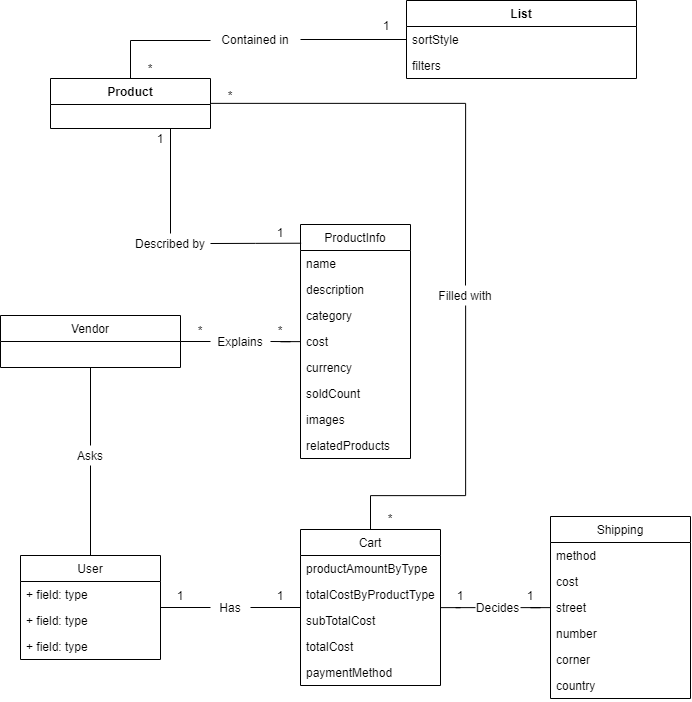

The diagram above was exported from draw.io. Its source (the exported page's mxGraphModel, read from the mxfile embedded in the PNG):
<mxGraphModel dx="1710" dy="1443" grid="1" gridSize="10" guides="1" tooltips="1" connect="1" arrows="1" fold="1" page="1" pageScale="1" pageWidth="827" pageHeight="1169" math="0" shadow="0">
  <root>
    <mxCell id="0" />
    <mxCell id="1" parent="0" />
    <mxCell id="neffeC4-5bOlAyoO5iew-133" style="edgeStyle=orthogonalEdgeStyle;rounded=0;orthogonalLoop=1;jettySize=auto;html=1;fontSize=12;endArrow=none;endFill=0;strokeColor=#000000;" edge="1" parent="1" source="VQTmQkn1Iq67a3dxknTd-5" target="neffeC4-5bOlAyoO5iew-11">
      <mxGeometry relative="1" as="geometry">
        <Array as="points">
          <mxPoint x="110" y="285" />
        </Array>
      </mxGeometry>
    </mxCell>
    <mxCell id="VQTmQkn1Iq67a3dxknTd-5" value="Product" style="swimlane;fontStyle=1;align=center;verticalAlign=top;childLayout=stackLayout;horizontal=1;startSize=26;horizontalStack=0;resizeParent=1;resizeParentMax=0;resizeLast=0;collapsible=1;marginBottom=0;" parent="1" vertex="1">
      <mxGeometry x="30" y="323" width="160" height="50" as="geometry" />
    </mxCell>
    <mxCell id="VQTmQkn1Iq67a3dxknTd-9" value="List" style="swimlane;fontStyle=1;align=center;verticalAlign=top;childLayout=stackLayout;horizontal=1;startSize=26;horizontalStack=0;resizeParent=1;resizeParentMax=0;resizeLast=0;collapsible=1;marginBottom=0;" parent="1" vertex="1">
      <mxGeometry x="386" y="245" width="230" height="78" as="geometry">
        <mxRectangle x="386" y="245" width="50" height="26" as="alternateBounds" />
      </mxGeometry>
    </mxCell>
    <mxCell id="neffeC4-5bOlAyoO5iew-55" value="sortStyle" style="text;strokeColor=none;fillColor=none;align=left;verticalAlign=top;spacingLeft=4;spacingRight=4;overflow=hidden;rotatable=0;points=[[0,0.5],[1,0.5]];portConstraint=eastwest;fontSize=12;" vertex="1" parent="VQTmQkn1Iq67a3dxknTd-9">
      <mxGeometry y="26" width="230" height="26" as="geometry" />
    </mxCell>
    <mxCell id="neffeC4-5bOlAyoO5iew-56" value="filters" style="text;strokeColor=none;fillColor=none;align=left;verticalAlign=top;spacingLeft=4;spacingRight=4;overflow=hidden;rotatable=0;points=[[0,0.5],[1,0.5]];portConstraint=eastwest;fontSize=12;" vertex="1" parent="VQTmQkn1Iq67a3dxknTd-9">
      <mxGeometry y="52" width="230" height="26" as="geometry" />
    </mxCell>
    <mxCell id="neffeC4-5bOlAyoO5iew-60" style="edgeStyle=orthogonalEdgeStyle;rounded=0;orthogonalLoop=1;jettySize=auto;html=1;exitX=1;exitY=0.5;exitDx=0;exitDy=0;entryX=0;entryY=0.5;entryDx=0;entryDy=0;fontSize=12;endArrow=none;endFill=0;strokeColor=#000000;" edge="1" parent="1" source="neffeC4-5bOlAyoO5iew-2" target="neffeC4-5bOlAyoO5iew-59">
      <mxGeometry relative="1" as="geometry" />
    </mxCell>
    <mxCell id="neffeC4-5bOlAyoO5iew-2" value="Vendor" style="swimlane;fontStyle=0;childLayout=stackLayout;horizontal=1;startSize=26;fillColor=none;horizontalStack=0;resizeParent=1;resizeParentMax=0;resizeLast=0;collapsible=1;marginBottom=0;" vertex="1" parent="1">
      <mxGeometry x="-20" y="560" width="180" height="52" as="geometry" />
    </mxCell>
    <mxCell id="neffeC4-5bOlAyoO5iew-131" style="edgeStyle=orthogonalEdgeStyle;rounded=0;orthogonalLoop=1;jettySize=auto;html=1;fontSize=12;endArrow=none;endFill=0;strokeColor=#000000;" edge="1" parent="1" source="neffeC4-5bOlAyoO5iew-11" target="VQTmQkn1Iq67a3dxknTd-9">
      <mxGeometry relative="1" as="geometry">
        <Array as="points">
          <mxPoint x="280" y="284" />
          <mxPoint x="280" y="284" />
        </Array>
      </mxGeometry>
    </mxCell>
    <mxCell id="neffeC4-5bOlAyoO5iew-11" value="Contained in" style="text;html=1;strokeColor=none;fillColor=none;align=center;verticalAlign=middle;whiteSpace=wrap;rounded=0;" vertex="1" parent="1">
      <mxGeometry x="190" y="274" width="90" height="20" as="geometry" />
    </mxCell>
    <mxCell id="neffeC4-5bOlAyoO5iew-13" value="*" style="text;html=1;strokeColor=none;fillColor=none;align=center;verticalAlign=middle;whiteSpace=wrap;rounded=0;fontSize=12;" vertex="1" parent="1">
      <mxGeometry x="110" y="303" width="40" height="20" as="geometry" />
    </mxCell>
    <mxCell id="neffeC4-5bOlAyoO5iew-14" value="1" style="text;html=1;strokeColor=none;fillColor=none;align=center;verticalAlign=middle;whiteSpace=wrap;rounded=0;fontSize=12;" vertex="1" parent="1">
      <mxGeometry x="346" y="260" width="40" height="20" as="geometry" />
    </mxCell>
    <mxCell id="neffeC4-5bOlAyoO5iew-32" value="ProductInfo" style="swimlane;fontStyle=0;childLayout=stackLayout;horizontal=1;startSize=26;fillColor=none;horizontalStack=0;resizeParent=1;resizeParentMax=0;resizeLast=0;collapsible=1;marginBottom=0;fontSize=12;" vertex="1" parent="1">
      <mxGeometry x="280" y="469" width="110" height="234" as="geometry" />
    </mxCell>
    <mxCell id="neffeC4-5bOlAyoO5iew-52" value="name" style="text;strokeColor=none;fillColor=none;align=left;verticalAlign=top;spacingLeft=4;spacingRight=4;overflow=hidden;rotatable=0;points=[[0,0.5],[1,0.5]];portConstraint=eastwest;fontSize=12;" vertex="1" parent="neffeC4-5bOlAyoO5iew-32">
      <mxGeometry y="26" width="110" height="26" as="geometry" />
    </mxCell>
    <mxCell id="neffeC4-5bOlAyoO5iew-53" value="description" style="text;strokeColor=none;fillColor=none;align=left;verticalAlign=top;spacingLeft=4;spacingRight=4;overflow=hidden;rotatable=0;points=[[0,0.5],[1,0.5]];portConstraint=eastwest;fontSize=12;" vertex="1" parent="neffeC4-5bOlAyoO5iew-32">
      <mxGeometry y="52" width="110" height="26" as="geometry" />
    </mxCell>
    <mxCell id="neffeC4-5bOlAyoO5iew-37" value="category" style="text;strokeColor=none;fillColor=none;align=left;verticalAlign=top;spacingLeft=4;spacingRight=4;overflow=hidden;rotatable=0;points=[[0,0.5],[1,0.5]];portConstraint=eastwest;fontSize=12;" vertex="1" parent="neffeC4-5bOlAyoO5iew-32">
      <mxGeometry y="78" width="110" height="26" as="geometry" />
    </mxCell>
    <mxCell id="neffeC4-5bOlAyoO5iew-38" value="cost" style="text;strokeColor=none;fillColor=none;align=left;verticalAlign=top;spacingLeft=4;spacingRight=4;overflow=hidden;rotatable=0;points=[[0,0.5],[1,0.5]];portConstraint=eastwest;fontSize=12;" vertex="1" parent="neffeC4-5bOlAyoO5iew-32">
      <mxGeometry y="104" width="110" height="26" as="geometry" />
    </mxCell>
    <mxCell id="neffeC4-5bOlAyoO5iew-39" value="currency" style="text;strokeColor=none;fillColor=none;align=left;verticalAlign=top;spacingLeft=4;spacingRight=4;overflow=hidden;rotatable=0;points=[[0,0.5],[1,0.5]];portConstraint=eastwest;fontSize=12;" vertex="1" parent="neffeC4-5bOlAyoO5iew-32">
      <mxGeometry y="130" width="110" height="26" as="geometry" />
    </mxCell>
    <mxCell id="neffeC4-5bOlAyoO5iew-40" value="soldCount" style="text;strokeColor=none;fillColor=none;align=left;verticalAlign=top;spacingLeft=4;spacingRight=4;overflow=hidden;rotatable=0;points=[[0,0.5],[1,0.5]];portConstraint=eastwest;fontSize=12;" vertex="1" parent="neffeC4-5bOlAyoO5iew-32">
      <mxGeometry y="156" width="110" height="26" as="geometry" />
    </mxCell>
    <mxCell id="neffeC4-5bOlAyoO5iew-41" value="images" style="text;strokeColor=none;fillColor=none;align=left;verticalAlign=top;spacingLeft=4;spacingRight=4;overflow=hidden;rotatable=0;points=[[0,0.5],[1,0.5]];portConstraint=eastwest;fontSize=12;" vertex="1" parent="neffeC4-5bOlAyoO5iew-32">
      <mxGeometry y="182" width="110" height="26" as="geometry" />
    </mxCell>
    <mxCell id="neffeC4-5bOlAyoO5iew-42" value="relatedProducts" style="text;strokeColor=none;fillColor=none;align=left;verticalAlign=top;spacingLeft=4;spacingRight=4;overflow=hidden;rotatable=0;points=[[0,0.5],[1,0.5]];portConstraint=eastwest;fontSize=12;" vertex="1" parent="neffeC4-5bOlAyoO5iew-32">
      <mxGeometry y="208" width="110" height="26" as="geometry" />
    </mxCell>
    <mxCell id="neffeC4-5bOlAyoO5iew-47" style="edgeStyle=orthogonalEdgeStyle;rounded=0;orthogonalLoop=1;jettySize=auto;html=1;entryX=0.006;entryY=0.08;entryDx=0;entryDy=0;entryPerimeter=0;fontSize=12;endArrow=none;endFill=0;strokeColor=#000000;startArrow=none;exitX=1;exitY=0.5;exitDx=0;exitDy=0;" edge="1" parent="1" source="neffeC4-5bOlAyoO5iew-48" target="neffeC4-5bOlAyoO5iew-32">
      <mxGeometry relative="1" as="geometry">
        <mxPoint x="260" y="429" as="sourcePoint" />
      </mxGeometry>
    </mxCell>
    <mxCell id="neffeC4-5bOlAyoO5iew-48" value="Described by" style="text;html=1;strokeColor=none;fillColor=none;align=center;verticalAlign=middle;whiteSpace=wrap;rounded=0;fontSize=12;" vertex="1" parent="1">
      <mxGeometry x="110" y="478" width="80" height="20" as="geometry" />
    </mxCell>
    <mxCell id="neffeC4-5bOlAyoO5iew-49" value="" style="edgeStyle=orthogonalEdgeStyle;rounded=0;orthogonalLoop=1;jettySize=auto;html=1;entryX=0.5;entryY=0;entryDx=0;entryDy=0;fontSize=12;endArrow=none;endFill=0;strokeColor=#000000;exitX=0.75;exitY=1;exitDx=0;exitDy=0;" edge="1" parent="1" source="VQTmQkn1Iq67a3dxknTd-5" target="neffeC4-5bOlAyoO5iew-48">
      <mxGeometry relative="1" as="geometry">
        <mxPoint x="190" y="386" as="sourcePoint" />
        <mxPoint x="280.6600000000001" y="483.55999999999995" as="targetPoint" />
      </mxGeometry>
    </mxCell>
    <mxCell id="neffeC4-5bOlAyoO5iew-50" value="1" style="text;html=1;strokeColor=none;fillColor=none;align=center;verticalAlign=middle;whiteSpace=wrap;rounded=0;fontSize=12;" vertex="1" parent="1">
      <mxGeometry x="120" y="373" width="40" height="20" as="geometry" />
    </mxCell>
    <mxCell id="neffeC4-5bOlAyoO5iew-51" value="1" style="text;html=1;strokeColor=none;fillColor=none;align=center;verticalAlign=middle;whiteSpace=wrap;rounded=0;fontSize=12;" vertex="1" parent="1">
      <mxGeometry x="240" y="467" width="40" height="20" as="geometry" />
    </mxCell>
    <mxCell id="neffeC4-5bOlAyoO5iew-61" style="edgeStyle=orthogonalEdgeStyle;rounded=0;orthogonalLoop=1;jettySize=auto;html=1;exitX=1;exitY=0.5;exitDx=0;exitDy=0;fontSize=12;endArrow=none;endFill=0;strokeColor=#000000;" edge="1" parent="1" source="neffeC4-5bOlAyoO5iew-59" target="neffeC4-5bOlAyoO5iew-32">
      <mxGeometry relative="1" as="geometry" />
    </mxCell>
    <mxCell id="neffeC4-5bOlAyoO5iew-59" value="Explains" style="text;html=1;strokeColor=none;fillColor=none;align=center;verticalAlign=middle;whiteSpace=wrap;rounded=0;fontSize=12;" vertex="1" parent="1">
      <mxGeometry x="190" y="576" width="60" height="20" as="geometry" />
    </mxCell>
    <mxCell id="neffeC4-5bOlAyoO5iew-62" value="*" style="text;html=1;strokeColor=none;fillColor=none;align=center;verticalAlign=middle;whiteSpace=wrap;rounded=0;fontSize=12;" vertex="1" parent="1">
      <mxGeometry x="160" y="565" width="40" height="20" as="geometry" />
    </mxCell>
    <mxCell id="neffeC4-5bOlAyoO5iew-63" value="*" style="text;html=1;strokeColor=none;fillColor=none;align=center;verticalAlign=middle;whiteSpace=wrap;rounded=0;fontSize=12;" vertex="1" parent="1">
      <mxGeometry x="240" y="565" width="40" height="20" as="geometry" />
    </mxCell>
    <mxCell id="neffeC4-5bOlAyoO5iew-68" style="edgeStyle=orthogonalEdgeStyle;rounded=0;orthogonalLoop=1;jettySize=auto;html=1;entryX=0.5;entryY=1;entryDx=0;entryDy=0;fontSize=12;endArrow=none;endFill=0;strokeColor=#000000;startArrow=none;" edge="1" parent="1" source="neffeC4-5bOlAyoO5iew-69" target="neffeC4-5bOlAyoO5iew-2">
      <mxGeometry relative="1" as="geometry" />
    </mxCell>
    <mxCell id="neffeC4-5bOlAyoO5iew-64" value="User" style="swimlane;fontStyle=0;childLayout=stackLayout;horizontal=1;startSize=26;fillColor=none;horizontalStack=0;resizeParent=1;resizeParentMax=0;resizeLast=0;collapsible=1;marginBottom=0;fontSize=12;" vertex="1" parent="1">
      <mxGeometry y="800" width="140" height="104" as="geometry" />
    </mxCell>
    <mxCell id="neffeC4-5bOlAyoO5iew-65" value="+ field: type" style="text;strokeColor=none;fillColor=none;align=left;verticalAlign=top;spacingLeft=4;spacingRight=4;overflow=hidden;rotatable=0;points=[[0,0.5],[1,0.5]];portConstraint=eastwest;" vertex="1" parent="neffeC4-5bOlAyoO5iew-64">
      <mxGeometry y="26" width="140" height="26" as="geometry" />
    </mxCell>
    <mxCell id="neffeC4-5bOlAyoO5iew-66" value="+ field: type" style="text;strokeColor=none;fillColor=none;align=left;verticalAlign=top;spacingLeft=4;spacingRight=4;overflow=hidden;rotatable=0;points=[[0,0.5],[1,0.5]];portConstraint=eastwest;" vertex="1" parent="neffeC4-5bOlAyoO5iew-64">
      <mxGeometry y="52" width="140" height="26" as="geometry" />
    </mxCell>
    <mxCell id="neffeC4-5bOlAyoO5iew-67" value="+ field: type" style="text;strokeColor=none;fillColor=none;align=left;verticalAlign=top;spacingLeft=4;spacingRight=4;overflow=hidden;rotatable=0;points=[[0,0.5],[1,0.5]];portConstraint=eastwest;" vertex="1" parent="neffeC4-5bOlAyoO5iew-64">
      <mxGeometry y="78" width="140" height="26" as="geometry" />
    </mxCell>
    <mxCell id="neffeC4-5bOlAyoO5iew-69" value="Asks" style="text;html=1;strokeColor=none;fillColor=none;align=center;verticalAlign=middle;whiteSpace=wrap;rounded=0;fontSize=12;" vertex="1" parent="1">
      <mxGeometry x="50" y="690" width="40" height="20" as="geometry" />
    </mxCell>
    <mxCell id="neffeC4-5bOlAyoO5iew-71" value="" style="edgeStyle=orthogonalEdgeStyle;rounded=0;orthogonalLoop=1;jettySize=auto;html=1;entryX=0.5;entryY=1;entryDx=0;entryDy=0;fontSize=12;endArrow=none;endFill=0;strokeColor=#000000;" edge="1" parent="1" source="neffeC4-5bOlAyoO5iew-64" target="neffeC4-5bOlAyoO5iew-69">
      <mxGeometry relative="1" as="geometry">
        <mxPoint x="70" y="800" as="sourcePoint" />
        <mxPoint x="70" y="612" as="targetPoint" />
      </mxGeometry>
    </mxCell>
    <mxCell id="neffeC4-5bOlAyoO5iew-72" value="Cart" style="swimlane;fontStyle=0;childLayout=stackLayout;horizontal=1;startSize=26;fillColor=none;horizontalStack=0;resizeParent=1;resizeParentMax=0;resizeLast=0;collapsible=1;marginBottom=0;fontSize=12;" vertex="1" parent="1">
      <mxGeometry x="280" y="774" width="140" height="156" as="geometry" />
    </mxCell>
    <mxCell id="neffeC4-5bOlAyoO5iew-73" value="productAmountByType" style="text;strokeColor=none;fillColor=none;align=left;verticalAlign=top;spacingLeft=4;spacingRight=4;overflow=hidden;rotatable=0;points=[[0,0.5],[1,0.5]];portConstraint=eastwest;" vertex="1" parent="neffeC4-5bOlAyoO5iew-72">
      <mxGeometry y="26" width="140" height="26" as="geometry" />
    </mxCell>
    <mxCell id="neffeC4-5bOlAyoO5iew-136" value="totalCostByProductType" style="text;strokeColor=none;fillColor=none;align=left;verticalAlign=top;spacingLeft=4;spacingRight=4;overflow=hidden;rotatable=0;points=[[0,0.5],[1,0.5]];portConstraint=eastwest;fontSize=12;" vertex="1" parent="neffeC4-5bOlAyoO5iew-72">
      <mxGeometry y="52" width="140" height="26" as="geometry" />
    </mxCell>
    <mxCell id="neffeC4-5bOlAyoO5iew-74" value="subTotalCost" style="text;strokeColor=none;fillColor=none;align=left;verticalAlign=top;spacingLeft=4;spacingRight=4;overflow=hidden;rotatable=0;points=[[0,0.5],[1,0.5]];portConstraint=eastwest;" vertex="1" parent="neffeC4-5bOlAyoO5iew-72">
      <mxGeometry y="78" width="140" height="26" as="geometry" />
    </mxCell>
    <mxCell id="neffeC4-5bOlAyoO5iew-99" value="totalCost" style="text;strokeColor=none;fillColor=none;align=left;verticalAlign=top;spacingLeft=4;spacingRight=4;overflow=hidden;rotatable=0;points=[[0,0.5],[1,0.5]];portConstraint=eastwest;fontSize=12;" vertex="1" parent="neffeC4-5bOlAyoO5iew-72">
      <mxGeometry y="104" width="140" height="26" as="geometry" />
    </mxCell>
    <mxCell id="neffeC4-5bOlAyoO5iew-100" value="paymentMethod" style="text;strokeColor=none;fillColor=none;align=left;verticalAlign=top;spacingLeft=4;spacingRight=4;overflow=hidden;rotatable=0;points=[[0,0.5],[1,0.5]];portConstraint=eastwest;fontSize=12;" vertex="1" parent="neffeC4-5bOlAyoO5iew-72">
      <mxGeometry y="130" width="140" height="26" as="geometry" />
    </mxCell>
    <mxCell id="neffeC4-5bOlAyoO5iew-80" style="edgeStyle=orthogonalEdgeStyle;rounded=0;orthogonalLoop=1;jettySize=auto;html=1;fontSize=12;endArrow=none;endFill=0;strokeColor=#000000;" edge="1" parent="1" source="neffeC4-5bOlAyoO5iew-78" target="neffeC4-5bOlAyoO5iew-72">
      <mxGeometry relative="1" as="geometry" />
    </mxCell>
    <mxCell id="neffeC4-5bOlAyoO5iew-83" style="edgeStyle=orthogonalEdgeStyle;rounded=0;orthogonalLoop=1;jettySize=auto;html=1;fontSize=12;endArrow=none;endFill=0;strokeColor=#000000;" edge="1" parent="1" source="neffeC4-5bOlAyoO5iew-78" target="neffeC4-5bOlAyoO5iew-64">
      <mxGeometry relative="1" as="geometry" />
    </mxCell>
    <mxCell id="neffeC4-5bOlAyoO5iew-78" value="Has" style="text;html=1;strokeColor=none;fillColor=none;align=center;verticalAlign=middle;whiteSpace=wrap;rounded=0;fontSize=12;" vertex="1" parent="1">
      <mxGeometry x="190" y="842" width="40" height="20" as="geometry" />
    </mxCell>
    <mxCell id="neffeC4-5bOlAyoO5iew-137" style="edgeStyle=orthogonalEdgeStyle;rounded=0;orthogonalLoop=1;jettySize=auto;html=1;fontSize=12;endArrow=none;endFill=0;strokeColor=#000000;exitX=0.5;exitY=0;exitDx=0;exitDy=0;" edge="1" parent="1" source="neffeC4-5bOlAyoO5iew-85" target="VQTmQkn1Iq67a3dxknTd-5">
      <mxGeometry relative="1" as="geometry">
        <Array as="points">
          <mxPoint x="445" y="348" />
        </Array>
      </mxGeometry>
    </mxCell>
    <mxCell id="neffeC4-5bOlAyoO5iew-85" value="Filled with" style="text;html=1;strokeColor=none;fillColor=none;align=center;verticalAlign=middle;whiteSpace=wrap;rounded=0;fontSize=12;" vertex="1" parent="1">
      <mxGeometry x="400" y="530" width="90" height="20" as="geometry" />
    </mxCell>
    <mxCell id="neffeC4-5bOlAyoO5iew-89" style="edgeStyle=orthogonalEdgeStyle;rounded=0;orthogonalLoop=1;jettySize=auto;html=1;fontSize=12;endArrow=none;endFill=0;strokeColor=#000000;exitX=0.5;exitY=0;exitDx=0;exitDy=0;" edge="1" parent="1" source="neffeC4-5bOlAyoO5iew-72" target="neffeC4-5bOlAyoO5iew-85">
      <mxGeometry relative="1" as="geometry">
        <mxPoint x="500" y="780" as="sourcePoint" />
        <Array as="points">
          <mxPoint x="350" y="740" />
        </Array>
      </mxGeometry>
    </mxCell>
    <mxCell id="neffeC4-5bOlAyoO5iew-108" value="Shipping" style="swimlane;fontStyle=0;childLayout=stackLayout;horizontal=1;startSize=26;fillColor=none;horizontalStack=0;resizeParent=1;resizeParentMax=0;resizeLast=0;collapsible=1;marginBottom=0;fontSize=12;" vertex="1" parent="1">
      <mxGeometry x="530" y="761" width="140" height="182" as="geometry" />
    </mxCell>
    <mxCell id="neffeC4-5bOlAyoO5iew-109" value="method" style="text;strokeColor=none;fillColor=none;align=left;verticalAlign=top;spacingLeft=4;spacingRight=4;overflow=hidden;rotatable=0;points=[[0,0.5],[1,0.5]];portConstraint=eastwest;" vertex="1" parent="neffeC4-5bOlAyoO5iew-108">
      <mxGeometry y="26" width="140" height="26" as="geometry" />
    </mxCell>
    <mxCell id="neffeC4-5bOlAyoO5iew-110" value="cost" style="text;strokeColor=none;fillColor=none;align=left;verticalAlign=top;spacingLeft=4;spacingRight=4;overflow=hidden;rotatable=0;points=[[0,0.5],[1,0.5]];portConstraint=eastwest;" vertex="1" parent="neffeC4-5bOlAyoO5iew-108">
      <mxGeometry y="52" width="140" height="26" as="geometry" />
    </mxCell>
    <mxCell id="neffeC4-5bOlAyoO5iew-111" value="street" style="text;strokeColor=none;fillColor=none;align=left;verticalAlign=top;spacingLeft=4;spacingRight=4;overflow=hidden;rotatable=0;points=[[0,0.5],[1,0.5]];portConstraint=eastwest;" vertex="1" parent="neffeC4-5bOlAyoO5iew-108">
      <mxGeometry y="78" width="140" height="26" as="geometry" />
    </mxCell>
    <mxCell id="neffeC4-5bOlAyoO5iew-112" value="number" style="text;strokeColor=none;fillColor=none;align=left;verticalAlign=top;spacingLeft=4;spacingRight=4;overflow=hidden;rotatable=0;points=[[0,0.5],[1,0.5]];portConstraint=eastwest;fontSize=12;" vertex="1" parent="neffeC4-5bOlAyoO5iew-108">
      <mxGeometry y="104" width="140" height="26" as="geometry" />
    </mxCell>
    <mxCell id="neffeC4-5bOlAyoO5iew-113" value="corner" style="text;strokeColor=none;fillColor=none;align=left;verticalAlign=top;spacingLeft=4;spacingRight=4;overflow=hidden;rotatable=0;points=[[0,0.5],[1,0.5]];portConstraint=eastwest;fontSize=12;" vertex="1" parent="neffeC4-5bOlAyoO5iew-108">
      <mxGeometry y="130" width="140" height="26" as="geometry" />
    </mxCell>
    <mxCell id="neffeC4-5bOlAyoO5iew-114" value="country" style="text;strokeColor=none;fillColor=none;align=left;verticalAlign=top;spacingLeft=4;spacingRight=4;overflow=hidden;rotatable=0;points=[[0,0.5],[1,0.5]];portConstraint=eastwest;fontSize=12;" vertex="1" parent="neffeC4-5bOlAyoO5iew-108">
      <mxGeometry y="156" width="140" height="26" as="geometry" />
    </mxCell>
    <mxCell id="neffeC4-5bOlAyoO5iew-119" style="edgeStyle=orthogonalEdgeStyle;rounded=0;orthogonalLoop=1;jettySize=auto;html=1;fontSize=12;endArrow=none;endFill=0;strokeColor=#000000;" edge="1" parent="1" source="neffeC4-5bOlAyoO5iew-117" target="neffeC4-5bOlAyoO5iew-108">
      <mxGeometry relative="1" as="geometry" />
    </mxCell>
    <mxCell id="neffeC4-5bOlAyoO5iew-117" value="Decides" style="text;html=1;strokeColor=none;fillColor=none;align=center;verticalAlign=middle;whiteSpace=wrap;rounded=0;fontSize=12;" vertex="1" parent="1">
      <mxGeometry x="455" y="842" width="45" height="20" as="geometry" />
    </mxCell>
    <mxCell id="neffeC4-5bOlAyoO5iew-118" style="edgeStyle=orthogonalEdgeStyle;rounded=0;orthogonalLoop=1;jettySize=auto;html=1;fontSize=12;endArrow=none;endFill=0;strokeColor=#000000;" edge="1" parent="1" source="neffeC4-5bOlAyoO5iew-72" target="neffeC4-5bOlAyoO5iew-117">
      <mxGeometry relative="1" as="geometry" />
    </mxCell>
    <mxCell id="neffeC4-5bOlAyoO5iew-121" value="*" style="text;html=1;strokeColor=none;fillColor=none;align=center;verticalAlign=middle;whiteSpace=wrap;rounded=0;fontSize=12;" vertex="1" parent="1">
      <mxGeometry x="350" y="753" width="40" height="20" as="geometry" />
    </mxCell>
    <mxCell id="neffeC4-5bOlAyoO5iew-123" value="1" style="text;html=1;strokeColor=none;fillColor=none;align=center;verticalAlign=middle;whiteSpace=wrap;rounded=0;fontSize=12;" vertex="1" parent="1">
      <mxGeometry x="420" y="830" width="40" height="20" as="geometry" />
    </mxCell>
    <mxCell id="neffeC4-5bOlAyoO5iew-124" value="1" style="text;html=1;strokeColor=none;fillColor=none;align=center;verticalAlign=middle;whiteSpace=wrap;rounded=0;fontSize=12;" vertex="1" parent="1">
      <mxGeometry x="490" y="830" width="40" height="20" as="geometry" />
    </mxCell>
    <mxCell id="neffeC4-5bOlAyoO5iew-125" value="1" style="text;html=1;strokeColor=none;fillColor=none;align=center;verticalAlign=middle;whiteSpace=wrap;rounded=0;fontSize=12;" vertex="1" parent="1">
      <mxGeometry x="140" y="830" width="40" height="20" as="geometry" />
    </mxCell>
    <mxCell id="neffeC4-5bOlAyoO5iew-126" value="1" style="text;html=1;strokeColor=none;fillColor=none;align=center;verticalAlign=middle;whiteSpace=wrap;rounded=0;fontSize=12;" vertex="1" parent="1">
      <mxGeometry x="240" y="830" width="40" height="20" as="geometry" />
    </mxCell>
    <mxCell id="neffeC4-5bOlAyoO5iew-138" value="*" style="text;html=1;strokeColor=none;fillColor=none;align=center;verticalAlign=middle;whiteSpace=wrap;rounded=0;fontSize=12;" vertex="1" parent="1">
      <mxGeometry x="190" y="330" width="40" height="20" as="geometry" />
    </mxCell>
  </root>
</mxGraphModel>